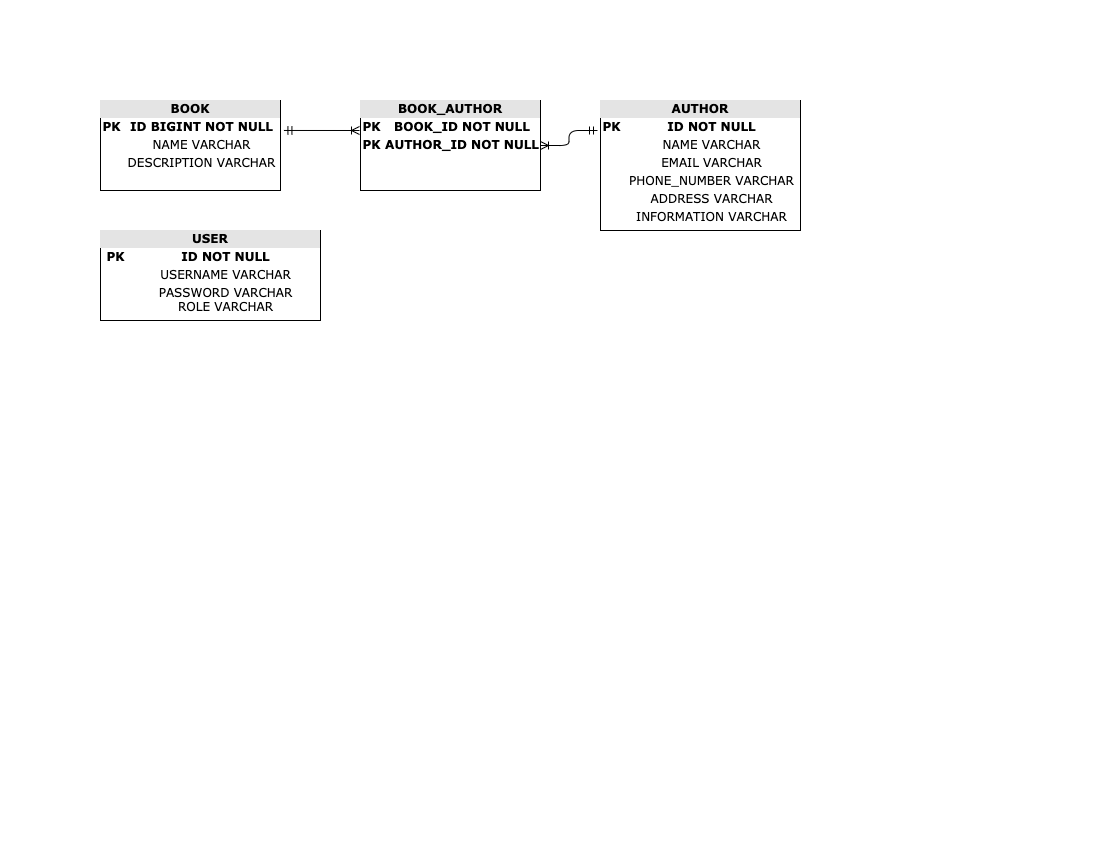

The diagram above was exported from draw.io. Its source (the exported page's mxGraphModel, read from the mxfile embedded in the PNG):
<mxGraphModel dx="658" dy="380" grid="1" gridSize="10" guides="1" tooltips="1" connect="1" arrows="1" fold="1" page="1" pageScale="1" pageWidth="1100" pageHeight="850" background="#ffffff" math="0" shadow="0">
  <root>
    <mxCell id="0" />
    <mxCell id="1" parent="0" />
    <mxCell id="2ed32ef02a7f4228-1" value="&lt;div style=&quot;text-align: center ; box-sizing: border-box ; width: 100% ; background: rgb(228 , 228 , 228) ; padding: 2px&quot;&gt;&lt;b&gt;BOOK&lt;/b&gt;&lt;/div&gt;&lt;table style=&quot;width: 100% ; font-size: 1em&quot; cellpadding=&quot;2&quot; cellspacing=&quot;0&quot;&gt;&lt;tbody&gt;&lt;tr&gt;&lt;td style=&quot;text-align: center&quot;&gt;&lt;b&gt;PK&lt;/b&gt;&lt;/td&gt;&lt;td style=&quot;text-align: center&quot;&gt;&lt;b&gt;ID BIGINT NOT NULL&lt;/b&gt;&lt;/td&gt;&lt;/tr&gt;&lt;tr&gt;&lt;td style=&quot;text-align: center&quot;&gt;&lt;br&gt;&lt;/td&gt;&lt;td style=&quot;text-align: center&quot;&gt;NAME VARCHAR&lt;/td&gt;&lt;/tr&gt;&lt;tr&gt;&lt;td style=&quot;text-align: center&quot;&gt;&lt;/td&gt;&lt;td style=&quot;text-align: center&quot;&gt;DESCRIPTION VARCHAR&lt;/td&gt;&lt;/tr&gt;&lt;/tbody&gt;&lt;/table&gt;" style="verticalAlign=top;align=left;overflow=fill;html=1;rounded=0;shadow=0;comic=0;labelBackgroundColor=none;strokeWidth=1;fontFamily=Verdana;fontSize=12" parent="1" vertex="1">
      <mxGeometry x="100" y="100" width="180" height="90" as="geometry" />
    </mxCell>
    <mxCell id="2ed32ef02a7f4228-5" value="&lt;div style=&quot;box-sizing: border-box ; width: 100% ; background: rgb(228 , 228 , 228) ; padding: 2px&quot;&gt;&lt;b&gt;BOOK_AUTHOR&lt;/b&gt;&lt;/div&gt;&lt;table style=&quot;width: 100% ; font-size: 1em&quot; cellpadding=&quot;2&quot; cellspacing=&quot;0&quot;&gt;&lt;tbody&gt;&lt;tr&gt;&lt;td&gt;&lt;b&gt;PK&lt;/b&gt;&lt;/td&gt;&lt;td&gt;&lt;b&gt;BOOK_ID&amp;nbsp;&lt;/b&gt;&lt;b&gt;NOT NULL&lt;/b&gt;&lt;/td&gt;&lt;/tr&gt;&lt;tr&gt;&lt;td&gt;&lt;b&gt;PK&lt;/b&gt;&lt;/td&gt;&lt;td&gt;&lt;b&gt;AUTHOR_ID&amp;nbsp;&lt;/b&gt;&lt;b&gt;NOT NULL&lt;/b&gt;&lt;/td&gt;&lt;/tr&gt;&lt;tr&gt;&lt;td&gt;&lt;/td&gt;&lt;td&gt;&lt;br&gt;&lt;/td&gt;&lt;/tr&gt;&lt;/tbody&gt;&lt;/table&gt;" style="verticalAlign=top;align=center;overflow=fill;html=1;rounded=0;shadow=0;comic=0;labelBackgroundColor=none;strokeWidth=1;fontFamily=Verdana;fontSize=12" parent="1" vertex="1">
      <mxGeometry x="360" y="100" width="180" height="90" as="geometry" />
    </mxCell>
    <mxCell id="2ed32ef02a7f4228-12" value="&lt;div style=&quot;box-sizing: border-box ; width: 100% ; background: #e4e4e4 ; padding: 2px&quot;&gt;&lt;b&gt;AUTHOR&lt;/b&gt;&lt;/div&gt;&lt;table style=&quot;width: 100% ; font-size: 1em&quot; cellpadding=&quot;2&quot; cellspacing=&quot;0&quot;&gt;&lt;tbody&gt;&lt;tr&gt;&lt;td&gt;&lt;b&gt;PK&lt;/b&gt;&lt;/td&gt;&lt;td&gt;&lt;b&gt;ID&amp;nbsp;&lt;/b&gt;&lt;b&gt;NOT NULL&lt;/b&gt;&lt;/td&gt;&lt;/tr&gt;&lt;tr&gt;&lt;td&gt;&lt;br&gt;&lt;/td&gt;&lt;td&gt;NAME VARCHAR&lt;/td&gt;&lt;/tr&gt;&lt;tr&gt;&lt;td&gt;&lt;/td&gt;&lt;td&gt;EMAIL VARCHAR&lt;/td&gt;&lt;/tr&gt;&lt;tr&gt;&lt;td&gt;&lt;br&gt;&lt;/td&gt;&lt;td&gt;PHONE_NUMBER VARCHAR&lt;br&gt;&lt;/td&gt;&lt;/tr&gt;&lt;tr&gt;&lt;td&gt;&lt;br&gt;&lt;/td&gt;&lt;td&gt;ADDRESS VARCHAR&lt;br&gt;&lt;/td&gt;&lt;/tr&gt;&lt;tr&gt;&lt;td&gt;&lt;br&gt;&lt;/td&gt;&lt;td&gt;INFORMATION VARCHAR&lt;br&gt;&lt;/td&gt;&lt;/tr&gt;&lt;/tbody&gt;&lt;/table&gt;" style="verticalAlign=top;align=center;overflow=fill;html=1;rounded=0;shadow=0;comic=0;labelBackgroundColor=none;strokeWidth=1;fontFamily=Verdana;fontSize=12" parent="1" vertex="1">
      <mxGeometry x="600" y="100" width="200" height="130" as="geometry" />
    </mxCell>
    <mxCell id="wguqLONtpuaP_ZexatHl-6" value="" style="edgeStyle=orthogonalEdgeStyle;html=1;endArrow=ERoneToMany;startArrow=ERmandOne;labelBackgroundColor=none;fontFamily=Verdana;fontSize=12;align=left;exitX=1.019;exitY=0.333;exitDx=0;exitDy=0;exitPerimeter=0;" edge="1" parent="1" source="2ed32ef02a7f4228-1">
      <mxGeometry width="100" height="100" relative="1" as="geometry">
        <mxPoint x="280" y="140" as="sourcePoint" />
        <mxPoint x="359" y="130" as="targetPoint" />
      </mxGeometry>
    </mxCell>
    <mxCell id="wguqLONtpuaP_ZexatHl-7" value="" style="edgeStyle=orthogonalEdgeStyle;html=1;endArrow=ERoneToMany;startArrow=ERmandOne;labelBackgroundColor=none;fontFamily=Verdana;fontSize=12;align=left;entryX=1;entryY=0.5;entryDx=0;entryDy=0;" edge="1" parent="1" target="2ed32ef02a7f4228-5">
      <mxGeometry width="100" height="100" relative="1" as="geometry">
        <mxPoint x="597" y="130" as="sourcePoint" />
        <mxPoint x="210" y="260" as="targetPoint" />
      </mxGeometry>
    </mxCell>
    <mxCell id="wguqLONtpuaP_ZexatHl-8" value="&lt;div style=&quot;box-sizing: border-box ; width: 100% ; background: #e4e4e4 ; padding: 2px&quot;&gt;&lt;b&gt;USER&lt;/b&gt;&lt;/div&gt;&lt;table style=&quot;width: 100% ; font-size: 1em&quot; cellpadding=&quot;2&quot; cellspacing=&quot;0&quot;&gt;&lt;tbody&gt;&lt;tr&gt;&lt;td&gt;&lt;b&gt;PK&lt;/b&gt;&lt;/td&gt;&lt;td&gt;&lt;b&gt;ID&amp;nbsp;&lt;/b&gt;&lt;b&gt;NOT NULL&lt;/b&gt;&lt;/td&gt;&lt;/tr&gt;&lt;tr&gt;&lt;td&gt;&lt;br&gt;&lt;/td&gt;&lt;td&gt;USERNAME VARCHAR&lt;/td&gt;&lt;/tr&gt;&lt;tr&gt;&lt;td&gt;&lt;/td&gt;&lt;td&gt;PASSWORD VARCHAR&lt;br&gt;ROLE VARCHAR&lt;/td&gt;&lt;/tr&gt;&lt;/tbody&gt;&lt;/table&gt;" style="verticalAlign=top;align=center;overflow=fill;html=1;rounded=0;shadow=0;comic=0;labelBackgroundColor=none;strokeWidth=1;fontFamily=Verdana;fontSize=12" vertex="1" parent="1">
      <mxGeometry x="100" y="230" width="220" height="90" as="geometry" />
    </mxCell>
  </root>
</mxGraphModel>